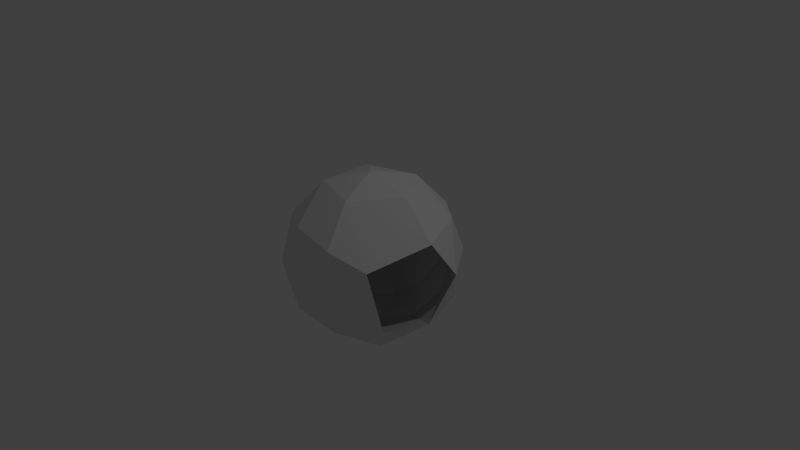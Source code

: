 # Source: cave_walls.blend  (saved by Blender 2.70.0; exported with 4.5.12 LTS)
import bpy
from mathutils import Matrix  # noqa: F401  (used for matrix-valued properties, if any)

bpy.ops.wm.read_factory_settings(use_empty=True)
scene = bpy.context.scene
scene.name = 'Scene'

# ---- collections
col_collection_1 = bpy.data.collections.new('Collection 1'); scene.collection.children.link(col_collection_1)

# ---- world
world_world = bpy.data.worlds.new('World'); scene.world = world_world
world_world.color = (0.05088, 0.05088, 0.05088)
world_world.use_sun_shadow = False
world_world.sun_shadow_jitter_overblur = 0.0
world_world.cycles.sampling_method = 'MANUAL'
world_world.cycles.sample_map_resolution = 256

# ---- cameras
cam_camera = bpy.data.cameras.new('Camera')
cam_camera.clip_end = 100.0
cam_camera.lens = 35.0
cam_camera.sensor_width = 32.0
cam_camera.sensor_height = 18.0
cam_camera.ortho_scale = 7.314
cam_camera.dof.focus_distance = 0.0
cam_camera.dof.aperture_fstop = 128.0

# ---- lights
light_lamp = bpy.data.lights.new('Lamp', 'POINT')
light_lamp.transmission_factor = 0.0
light_lamp.cutoff_distance = 30.0
light_lamp.energy = 100.0
light_lamp.shadow_buffer_clip_start = 1.001
light_lamp.shadow_soft_size = 0.1
light_lamp.shadow_maximum_resolution = 0.006
light_lamp.use_absolute_resolution = True
light_lamp.cycles.use_multiple_importance_sampling = False

# ---- meshes
me_icosphere = bpy.data.meshes.new('Icosphere')
me_icosphere.from_pydata([(0.0, 0.0, -1.0), (0.8482, -0.6162, -0.5242), (-0.2764, -0.6964, -0.4472), (-0.8944, 0.0, -0.4472), (-0.2764, 0.6206, -0.4472), (0.7236, 0.5257, -0.4472), (0.2764, -0.7281, 0.4472), (-0.7236, -0.5257, 0.4472), (-0.7236, 0.5257, 0.4472), (0.2764, 0.6201, 0.4472), (1.048, 1.357e-09, 0.5242), (0.0, 0.0, 1.0), (-0.1625, -0.5, -0.8507), (0.4253, -0.309, -0.8507), (0.2629, -0.6548, -0.5257), (0.9971, 0.0, -0.6162), (0.4253, 0.309, -0.8507), (-0.5257, 0.0, -0.8507), (-0.6882, -0.5, -0.5257), (-0.1625, 0.5, -0.8507), (-0.6882, 0.5, -0.5257), (0.2629, 0.579, -0.5257), (-2.443e-07, 4.524e-10, -1.172), (1.115, 0.3622, -4.064e-08), (0.0, -0.8683, 0.0), (0.7478, -0.7672, 0.3081), (-0.9511, -0.309, 0.0), (-0.5878, -0.809, 0.0), (-0.5878, 0.809, 0.0), (-0.9511, 0.309, 0.0), (0.5878, 0.809, 0.0), (0.0, 0.7281, 0.0), (-0.2629, -0.6865, 0.5257), (-0.8506, 0.0, 0.5257), (-0.2629, 0.5785, 0.5257), (0.6882, 0.5, 0.5257), (0.1625, -0.5, 0.8507), (0.5257, 0.0, 0.8507), (-0.4253, -0.309, 0.8507), (-0.4253, 0.309, 0.8507), (0.1625, 0.5, 0.8507), (-0.324, -0.9971, -0.5242), (-1.048, -1.809e-09, -0.5242), (-0.324, 0.9971, -0.5242), (0.8482, 0.6162, -0.5242), (0.324, -0.9971, 0.5242), (-0.8482, -0.6162, 0.5242), (-0.8482, 0.6162, 0.5242), (0.324, 0.9971, 0.5242), (2.497e-07, 4.524e-10, 1.172), (-0.6162, -1.37e-09, -0.9971), (0.4985, 0.3622, -0.9971), (0.3081, -0.9483, -0.6162), (0.4985, -0.3622, -0.9971), (-0.1904, -0.5861, -0.9971), (-0.8066, -0.5861, -0.6162), (-0.1904, 0.5861, -0.9971), (-0.8066, 0.5861, -0.6162), (0.3081, 0.9483, -0.6162), (5.708e-11, -1.172, 0.0), (-1.115, -0.3622, 4.018e-08), (-0.689, -0.9483, -3.516e-08), (-0.689, 0.9483, -3.653e-08), (-1.115, 0.3622, 4.11e-08), (0.689, 0.9483, 3.288e-08), (0.0, 1.172, -3.196e-09), (-0.3081, -0.9483, 0.6162), (-0.9971, 0.0, 0.6162), (-0.3081, 0.9483, 0.6162), (0.8066, 0.5861, 0.6162), (0.1904, -0.5861, 0.9971), (0.6162, 0.0, 0.9971), (-0.4985, -0.3622, 0.9971), (-0.4985, 0.3622, 0.9971), (0.1904, 0.5861, 0.9971)], [], [(0, 13, 12), (1, 13, 15), (0, 12, 17), (0, 17, 19), (0, 19, 16), (22, 56, 51), (2, 14, 24), (3, 18, 26), (4, 20, 28), (5, 21, 30), (2, 24, 27), (3, 26, 29), (4, 28, 31), (5, 30, 23), (7, 32, 38), (8, 33, 39), (9, 34, 40), (10, 35, 37), (12, 14, 2), (12, 13, 14), (13, 1, 14), (15, 16, 5), (15, 13, 16), (13, 0, 16), (17, 18, 3), (17, 12, 18), (12, 2, 18), (19, 20, 4), (19, 17, 20), (17, 3, 20), (16, 21, 5), (16, 19, 21), (19, 4, 21), (22, 54, 50), (15, 53, 51), (15, 5, 23), (24, 25, 6), (24, 14, 25), (14, 1, 25), (26, 27, 7), (26, 18, 27), (18, 2, 27), (28, 29, 8), (28, 20, 29), (20, 3, 29), (30, 31, 9), (30, 21, 31), (21, 4, 31), (22, 53, 54), (22, 50, 56), (27, 32, 7), (27, 24, 32), (24, 6, 32), (29, 33, 8), (29, 26, 33), (26, 7, 33), (31, 34, 9), (31, 28, 34), (28, 8, 34), (23, 35, 10), (23, 30, 35), (30, 9, 35), (36, 37, 11), (38, 36, 11), (38, 32, 36), (32, 6, 36), (39, 38, 11), (39, 33, 38), (33, 7, 38), (40, 39, 11), (40, 34, 39), (34, 8, 39), (37, 40, 11), (37, 35, 40), (35, 9, 40), (41, 52, 59), (42, 55, 60), (43, 57, 62), (44, 58, 64), (41, 59, 61), (42, 60, 63), (43, 62, 65), (46, 66, 72), (47, 67, 73), (48, 68, 74), (51, 58, 44), (51, 56, 58), (56, 43, 58), (15, 44, 23), (50, 55, 42), (50, 54, 55), (54, 41, 55), (23, 64, 69), (53, 22, 51), (54, 52, 41), (54, 53, 52), (15, 51, 44), (56, 57, 43), (56, 50, 57), (50, 42, 57), (60, 61, 46), (60, 55, 61), (55, 41, 61), (62, 63, 47), (62, 57, 63), (57, 42, 63), (64, 65, 48), (64, 58, 65), (58, 43, 65), (61, 66, 46), (61, 59, 66), (59, 45, 66), (63, 67, 47), (63, 60, 67), (60, 46, 67), (65, 68, 48), (65, 62, 68), (62, 47, 68), (23, 69, 10), (64, 48, 69), (70, 71, 49), (72, 70, 49), (72, 66, 70), (66, 45, 70), (73, 72, 49), (73, 67, 72), (67, 46, 72), (74, 73, 49), (74, 68, 73), (68, 47, 73), (71, 74, 49), (71, 69, 74), (69, 48, 74), (59, 25, 45), (59, 52, 25), (10, 69, 71), (44, 64, 23), (53, 1, 52), (52, 1, 25), (1, 53, 15), (6, 25, 36), (36, 25, 37), (25, 10, 37), (25, 10, 71), (45, 25, 70), (70, 25, 71)])
_ca = me_icosphere.color_attributes.new('Col', 'BYTE_COLOR', 'CORNER')
_ca.data.foreach_set('color', [1.0, 0.0, 0.02122, 1.0, 1.0, 1.0, 1.0, 1.0, 1.0, 0.9911, 0.9911, 1.0, 1.0, 1.0, 1.0, 1.0, 1.0, 1.0, 1.0, 1.0, 1.0, 1.0, 1.0, 1.0, 1.0, 0.0, 0.02122, 1.0, 1.0, 0.9911, 0.9911, 1.0, 1.0, 0.8879, 0.9047, 1.0, 1.0, 0.0, 0.02122, 1.0, 1.0, 0.8879, 0.9047, 1.0, 1.0, 1.0, 1.0, 1.0, 1.0, 0.0, 0.02122, 1.0, 1.0, 1.0, 1.0, 1.0, 1.0, 1.0, 1.0, 1.0, 1.0, 1.0, 1.0, 1.0, 1.0, 1.0, 1.0, 1.0, 1.0, 1.0, 1.0, 1.0, 1.0, 1.0, 1.0, 1.0, 1.0, 0.0003035, 0.02217, 1.0, 1.0, 0.2384, 0.3231, 1.0, 1.0, 0.007499, 0.04092, 1.0, 1.0, 0.0, 0.02122, 1.0, 1.0, 0.0, 0.02122, 1.0, 1.0, 0.5457, 0.6105, 1.0, 1.0, 0.008568, 0.04667, 1.0, 1.0, 0.0, 0.02122, 1.0, 1.0, 1.0, 1.0, 1.0, 1.0, 1.0, 1.0, 1.0, 1.0, 1.0, 1.0, 1.0, 1.0, 1.0, 1.0, 1.0, 1.0, 0.2384, 0.3231, 1.0, 1.0, 0.3763, 0.4508, 1.0, 1.0, 0.007499, 0.04092, 1.0, 1.0, 0.0, 0.02122, 1.0, 1.0, 0.0, 0.02122, 1.0, 1.0, 1.0, 1.0, 1.0, 1.0, 0.7991, 0.8308, 1.0, 1.0, 1.0, 1.0, 1.0, 1.0, 1.0, 1.0, 1.0, 1.0, 1.0, 1.0, 1.0, 1.0, 1.0, 1.0, 1.0, 1.0, 0.02519, 0.07421, 1.0, 1.0, 0.0, 0.02122, 1.0, 1.0, 0.003347, 0.03071, 1.0, 1.0, 0.0, 0.02122, 1.0, 1.0, 0.0, 0.02122, 1.0, 1.0, 0.0, 0.02122, 1.0, 1.0, 1.0, 1.0, 1.0, 1.0, 1.0, 1.0, 1.0, 1.0, 1.0, 1.0, 1.0, 1.0, 1.0, 1.0, 1.0, 1.0, 1.0, 1.0, 1.0, 1.0, 1.0, 1.0, 1.0, 1.0, 0.9911, 0.9911, 1.0, 1.0, 0.0003035, 0.02217, 1.0, 1.0, 1.0, 1.0, 1.0, 1.0, 0.9911, 0.9911, 1.0, 1.0, 1.0, 1.0, 1.0, 1.0, 0.0003035, 0.02217, 1.0, 1.0, 1.0, 1.0, 1.0, 1.0, 0.7011, 0.7454, 1.0, 1.0, 0.0003035, 0.02217, 1.0, 1.0, 1.0, 1.0, 1.0, 1.0, 1.0, 1.0, 1.0, 1.0, 1.0, 1.0, 1.0, 1.0, 0.0, 0.02122, 1.0, 1.0, 1.0, 1.0, 1.0, 1.0, 1.0, 1.0, 1.0, 1.0, 1.0, 1.0, 1.0, 1.0, 0.0, 0.02122, 1.0, 1.0, 1.0, 1.0, 1.0, 1.0, 0.8879, 0.9047, 1.0, 1.0, 0.0, 0.02122, 1.0, 1.0, 0.007499, 0.04092, 1.0, 1.0, 0.8879, 0.9047, 1.0, 1.0, 0.9911, 0.9911, 1.0, 1.0, 0.0, 0.02122, 1.0, 1.0, 0.9911, 0.9911, 1.0, 1.0, 1.0, 1.0, 1.0, 1.0, 0.0, 0.02122, 1.0, 1.0, 1.0, 1.0, 1.0, 1.0, 0.008568, 0.04667, 1.0, 1.0, 1.0, 1.0, 1.0, 1.0, 1.0, 1.0, 1.0, 1.0, 0.8879, 0.9047, 1.0, 1.0, 0.008568, 0.04667, 1.0, 1.0, 0.8879, 0.9047, 1.0, 1.0, 0.007499, 0.04092, 1.0, 1.0, 0.008568, 0.04667, 1.0, 1.0, 1.0, 1.0, 1.0, 1.0, 1.0, 1.0, 1.0, 1.0, 1.0, 1.0, 1.0, 1.0, 1.0, 1.0, 1.0, 1.0, 1.0, 1.0, 1.0, 1.0, 1.0, 1.0, 1.0, 1.0, 1.0, 1.0, 1.0, 1.0, 1.0, 1.0, 1.0, 1.0, 1.0, 1.0, 1.0, 1.0, 1.0, 1.0, 1.0, 1.0, 1.0, 1.0, 1.0, 1.0, 1.0, 1.0, 1.0, 1.0, 0.0, 0.02122, 1.0, 1.0, 1.0, 1.0, 1.0, 1.0, 1.0, 1.0, 1.0, 1.0, 1.0, 1.0, 1.0, 1.0, 1.0, 1.0, 1.0, 1.0, 1.0, 1.0, 1.0, 1.0, 0.2384, 0.3231, 1.0, 1.0, 0.0, 0.02122, 1.0, 1.0, 0.0, 0.02122, 1.0, 1.0, 0.2384, 0.3231, 1.0, 1.0, 0.0003035, 0.02217, 1.0, 1.0, 0.0, 0.02122, 1.0, 1.0, 0.0003035, 0.02217, 1.0, 1.0, 0.7011, 0.7454, 1.0, 1.0, 0.0, 0.02122, 1.0, 1.0, 0.0, 0.02122, 1.0, 1.0, 0.3763, 0.4508, 1.0, 1.0, 0.02519, 0.07421, 1.0, 1.0, 0.0, 0.02122, 1.0, 1.0, 0.0, 0.02122, 1.0, 1.0, 0.3763, 0.4508, 1.0, 1.0, 0.0, 0.02122, 1.0, 1.0, 1.0, 1.0, 1.0, 1.0, 0.3763, 0.4508, 1.0, 1.0, 0.0, 0.02122, 1.0, 1.0, 0.0, 0.02122, 1.0, 1.0, 0.0, 0.02122, 1.0, 1.0, 0.0, 0.02122, 1.0, 1.0, 0.008568, 0.04667, 1.0, 1.0, 0.0, 0.02122, 1.0, 1.0, 0.008568, 0.04667, 1.0, 1.0, 0.007499, 0.04092, 1.0, 1.0, 0.0, 0.02122, 1.0, 1.0, 1.0, 1.0, 1.0, 1.0, 1.0, 1.0, 1.0, 1.0, 1.0, 1.0, 1.0, 1.0, 1.0, 1.0, 1.0, 1.0, 1.0, 1.0, 1.0, 1.0, 1.0, 1.0, 1.0, 1.0, 1.0, 1.0, 1.0, 1.0, 1.0, 1.0, 1.0, 1.0, 1.0, 1.0, 1.0, 1.0, 1.0, 1.0, 1.0, 1.0, 1.0, 1.0, 1.0, 1.0, 1.0, 1.0, 1.0, 1.0, 1.0, 1.0, 1.0, 1.0, 1.0, 1.0, 1.0, 1.0, 1.0, 1.0, 1.0, 1.0, 0.3763, 0.4508, 1.0, 1.0, 0.0, 0.02122, 1.0, 1.0, 0.02519, 0.07421, 1.0, 1.0, 0.3763, 0.4508, 1.0, 1.0, 0.2384, 0.3231, 1.0, 1.0, 0.0, 0.02122, 1.0, 1.0, 0.2384, 0.3231, 1.0, 1.0, 0.0, 0.02122, 1.0, 1.0, 0.0, 0.02122, 1.0, 1.0, 0.0, 0.02122, 1.0, 1.0, 0.0, 0.02122, 1.0, 1.0, 0.0, 0.02122, 1.0, 1.0, 0.0, 0.02122, 1.0, 1.0, 0.0, 0.02122, 1.0, 1.0, 0.0, 0.02122, 1.0, 1.0, 0.0, 0.02122, 1.0, 1.0, 0.02519, 0.07421, 1.0, 1.0, 0.0, 0.02122, 1.0, 1.0, 1.0, 1.0, 1.0, 1.0, 1.0, 1.0, 1.0, 1.0, 1.0, 1.0, 1.0, 1.0, 1.0, 1.0, 1.0, 1.0, 1.0, 1.0, 1.0, 1.0, 1.0, 1.0, 1.0, 1.0, 1.0, 1.0, 1.0, 1.0, 1.0, 1.0, 1.0, 1.0, 1.0, 1.0, 1.0, 1.0, 1.0, 1.0, 1.0, 1.0, 1.0, 1.0, 1.0, 1.0, 1.0, 1.0, 1.0, 1.0, 1.0, 1.0, 1.0, 1.0, 1.0, 1.0, 1.0, 1.0, 1.0, 1.0, 1.0, 1.0, 1.0, 1.0, 1.0, 1.0, 1.0, 1.0, 1.0, 1.0, 1.0, 1.0, 1.0, 1.0, 1.0, 1.0, 1.0, 1.0, 1.0, 1.0, 1.0, 1.0, 1.0, 1.0, 1.0, 1.0, 0.003347, 0.03071, 1.0, 1.0, 0.0, 0.02122, 1.0, 1.0, 1.0, 1.0, 1.0, 1.0, 0.003347, 0.03071, 1.0, 1.0, 0.0, 0.02122, 1.0, 1.0, 0.0, 0.02122, 1.0, 1.0, 0.0, 0.02122, 1.0, 1.0, 0.0, 0.02122, 1.0, 1.0, 0.0, 0.02122, 1.0, 1.0, 1.0, 1.0, 1.0, 1.0, 0.003347, 0.03071, 1.0, 1.0, 1.0, 1.0, 1.0, 1.0, 0.0, 0.02122, 1.0, 1.0, 0.0, 0.02122, 1.0, 1.0, 0.003347, 0.03071, 1.0, 1.0, 0.0, 0.02122, 1.0, 1.0, 0.02519, 0.07421, 1.0, 1.0, 0.003347, 0.03071, 1.0, 1.0, 1.0, 1.0, 1.0, 1.0, 1.0, 1.0, 1.0, 1.0, 1.0, 1.0, 1.0, 1.0, 1.0, 1.0, 1.0, 1.0, 1.0, 1.0, 1.0, 1.0, 1.0, 1.0, 1.0, 1.0, 1.0, 1.0, 1.0, 1.0, 1.0, 1.0, 1.0, 1.0, 1.0, 1.0, 1.0, 1.0, 1.0, 1.0, 1.0, 1.0, 1.0, 1.0, 1.0, 1.0, 1.0, 1.0, 1.0, 1.0, 1.0, 1.0, 1.0, 1.0, 1.0, 1.0, 1.0, 1.0, 1.0, 1.0, 1.0, 1.0, 1.0, 1.0, 1.0, 1.0, 1.0, 1.0, 1.0, 1.0, 1.0, 1.0, 1.0, 1.0, 1.0, 1.0, 1.0, 1.0, 1.0, 1.0, 1.0, 1.0, 1.0, 1.0, 1.0, 1.0, 1.0, 1.0, 1.0, 1.0, 1.0, 1.0, 1.0, 1.0, 1.0, 1.0, 1.0, 1.0, 1.0, 1.0, 1.0, 1.0, 1.0, 1.0, 1.0, 1.0, 1.0, 1.0, 1.0, 1.0, 0.008023, 0.04519, 1.0, 1.0, 0.0, 0.02122, 1.0, 1.0, 0.2961, 0.3712, 1.0, 1.0, 1.0, 1.0, 1.0, 1.0, 1.0, 1.0, 1.0, 1.0, 1.0, 1.0, 1.0, 1.0, 1.0, 1.0, 1.0, 1.0, 1.0, 1.0, 1.0, 1.0, 1.0, 1.0, 1.0, 1.0, 1.0, 1.0, 1.0, 1.0, 1.0, 1.0, 1.0, 1.0, 1.0, 1.0, 1.0, 1.0, 1.0, 1.0, 1.0, 1.0, 1.0, 1.0, 1.0, 1.0, 1.0, 1.0, 1.0, 1.0, 1.0, 1.0, 1.0, 1.0, 1.0, 1.0, 1.0, 1.0, 1.0, 1.0, 1.0, 1.0, 1.0, 1.0, 1.0, 1.0, 1.0, 1.0, 1.0, 1.0, 1.0, 1.0, 1.0, 1.0, 1.0, 1.0, 1.0, 1.0, 1.0, 1.0, 1.0, 1.0, 1.0, 1.0, 1.0, 1.0, 1.0, 1.0, 1.0, 1.0, 1.0, 1.0, 1.0, 1.0, 1.0, 1.0, 1.0, 1.0, 1.0, 1.0, 1.0, 1.0, 1.0, 1.0, 1.0, 1.0, 1.0, 1.0, 1.0, 1.0, 0.0, 0.02122, 1.0, 1.0, 0.008023, 0.04519, 1.0, 1.0, 1.0, 1.0, 1.0, 1.0, 1.0, 1.0, 1.0, 1.0, 1.0, 1.0, 1.0, 1.0, 1.0, 1.0, 1.0, 1.0, 1.0, 1.0, 1.0, 1.0, 1.0, 1.0, 1.0, 1.0, 1.0, 1.0, 1.0, 1.0, 1.0, 1.0, 1.0, 1.0, 1.0, 1.0, 1.0, 1.0, 1.0, 1.0, 1.0, 1.0, 1.0, 1.0, 1.0, 1.0, 0.2961, 0.3712, 1.0, 1.0, 1.0, 1.0, 1.0, 1.0, 1.0, 1.0, 1.0, 1.0, 1.0, 1.0, 1.0, 1.0, 1.0, 1.0, 1.0, 1.0, 1.0, 1.0, 1.0, 1.0, 1.0, 1.0, 1.0, 1.0, 1.0, 1.0, 1.0, 1.0, 1.0, 1.0, 1.0, 1.0, 1.0, 1.0, 1.0, 1.0, 1.0, 1.0, 1.0, 1.0, 0.0, 0.02122, 1.0, 1.0, 1.0, 1.0, 1.0, 1.0, 0.008023, 0.04519, 1.0, 1.0, 1.0, 1.0, 1.0, 1.0, 1.0, 1.0, 1.0, 1.0, 1.0, 1.0, 1.0, 1.0, 1.0, 1.0, 1.0, 1.0, 1.0, 1.0, 1.0, 1.0, 1.0, 1.0, 1.0, 1.0, 1.0, 1.0, 1.0, 1.0, 1.0, 1.0, 1.0, 1.0, 1.0, 1.0, 1.0, 1.0, 1.0, 1.0, 1.0, 1.0, 1.0, 1.0, 1.0, 1.0, 1.0, 1.0, 1.0, 1.0, 1.0, 1.0, 1.0, 1.0, 1.0, 1.0, 1.0, 1.0, 1.0, 1.0, 1.0, 1.0, 1.0, 1.0, 1.0, 1.0, 1.0, 1.0, 1.0, 1.0, 1.0, 1.0, 1.0, 1.0, 1.0, 1.0, 1.0, 1.0, 1.0, 1.0, 1.0, 1.0, 1.0, 1.0, 1.0, 1.0, 1.0, 1.0, 1.0, 1.0, 1.0, 1.0, 1.0, 1.0, 1.0, 1.0, 1.0, 1.0, 1.0, 1.0, 1.0, 1.0, 1.0, 1.0, 1.0, 1.0, 1.0, 1.0, 1.0, 1.0, 1.0, 1.0, 1.0, 1.0, 1.0, 1.0, 1.0, 1.0, 1.0, 1.0, 1.0, 1.0, 1.0, 1.0, 1.0, 1.0, 1.0, 1.0, 1.0, 1.0, 1.0, 1.0, 1.0, 1.0, 1.0, 1.0, 1.0, 1.0, 1.0, 1.0, 1.0, 1.0, 1.0, 1.0, 1.0, 1.0, 1.0, 1.0, 1.0, 1.0, 1.0, 1.0, 1.0, 1.0, 1.0, 1.0, 1.0, 1.0, 1.0, 1.0, 1.0, 1.0, 1.0, 1.0, 1.0, 1.0, 1.0, 1.0, 1.0, 1.0, 1.0, 1.0, 1.0, 1.0, 1.0, 1.0, 1.0, 1.0, 1.0, 1.0, 1.0, 1.0, 1.0, 1.0, 1.0, 1.0, 1.0, 1.0, 1.0, 1.0, 1.0, 1.0, 1.0, 1.0, 1.0, 1.0, 1.0, 1.0, 1.0, 1.0, 1.0, 1.0, 1.0, 1.0, 1.0, 1.0, 1.0, 1.0, 1.0, 1.0, 1.0, 1.0, 1.0, 1.0, 1.0, 1.0, 1.0, 1.0, 1.0, 1.0, 1.0, 1.0, 1.0, 1.0, 1.0, 1.0, 1.0, 1.0, 1.0, 1.0, 1.0, 1.0, 1.0, 1.0, 1.0, 1.0, 1.0, 1.0, 1.0, 1.0, 1.0, 1.0, 1.0, 1.0, 1.0, 1.0, 1.0, 1.0, 1.0, 1.0, 1.0, 1.0, 1.0, 1.0, 1.0, 1.0, 1.0, 1.0, 1.0, 1.0, 1.0, 1.0, 1.0, 1.0, 1.0, 1.0, 0.2961, 0.3712, 1.0, 1.0, 1.0, 1.0, 1.0, 1.0, 1.0, 1.0, 1.0, 1.0, 1.0, 1.0, 1.0, 1.0, 1.0, 1.0, 1.0, 1.0, 1.0, 1.0, 1.0, 1.0, 1.0, 1.0, 1.0, 1.0, 1.0, 1.0, 1.0, 1.0, 1.0, 1.0, 1.0, 1.0, 1.0, 1.0, 1.0, 1.0, 1.0, 1.0, 1.0, 1.0, 1.0, 1.0, 1.0, 1.0, 1.0, 1.0, 1.0, 1.0, 1.0, 1.0, 1.0, 1.0, 1.0, 1.0, 1.0, 1.0, 1.0, 1.0, 1.0, 1.0, 1.0, 1.0, 1.0, 1.0, 1.0, 1.0, 1.0, 1.0, 1.0, 1.0, 1.0, 1.0, 1.0, 1.0, 1.0, 1.0, 1.0, 1.0, 1.0, 1.0, 1.0, 1.0, 1.0, 1.0, 1.0, 1.0, 1.0, 1.0, 1.0, 1.0, 1.0, 1.0, 1.0, 1.0, 1.0, 1.0, 1.0, 1.0, 1.0, 1.0, 1.0, 1.0, 1.0, 1.0, 1.0, 1.0, 1.0, 1.0, 1.0, 1.0, 1.0, 1.0, 1.0, 1.0, 1.0, 1.0, 1.0, 1.0, 1.0, 1.0, 1.0, 1.0, 1.0, 1.0, 1.0, 1.0, 1.0, 1.0, 1.0, 1.0, 1.0, 1.0, 1.0, 1.0, 1.0, 1.0, 1.0, 1.0, 1.0, 1.0, 1.0, 1.0, 1.0, 1.0, 1.0, 1.0, 1.0, 1.0, 1.0, 1.0, 1.0, 1.0, 1.0, 1.0, 1.0, 1.0, 1.0, 1.0, 1.0, 1.0, 1.0, 1.0, 1.0, 1.0, 1.0, 1.0, 1.0, 1.0, 1.0, 1.0, 1.0, 1.0, 1.0, 1.0, 1.0, 1.0, 1.0, 1.0, 1.0, 1.0, 1.0, 1.0, 1.0, 1.0, 1.0, 1.0, 1.0, 1.0, 1.0, 1.0, 1.0, 1.0, 1.0, 1.0, 1.0, 1.0, 1.0, 1.0, 1.0, 1.0, 0.008023, 0.04519, 1.0, 1.0, 0.2961, 0.3712, 1.0, 1.0, 1.0, 1.0, 1.0, 1.0, 1.0, 1.0, 1.0, 1.0, 1.0, 1.0, 1.0, 1.0, 1.0, 1.0, 1.0, 1.0, 1.0, 1.0, 1.0, 1.0, 0.7011, 0.7454, 1.0, 1.0, 0.0, 0.02122, 1.0, 1.0, 0.7011, 0.7454, 1.0, 1.0, 1.0, 1.0, 1.0, 1.0, 0.0, 0.02122, 1.0, 1.0, 0.0, 0.02122, 1.0, 1.0, 0.2384, 0.314, 1.0, 1.0, 0.0, 0.02122, 1.0, 1.0, 1.0, 1.0, 1.0, 1.0, 1.0, 1.0, 1.0, 1.0, 1.0, 1.0, 1.0, 1.0, 1.0, 1.0, 1.0, 1.0, 1.0, 1.0, 1.0, 1.0, 1.0, 1.0, 1.0, 1.0, 0.2384, 0.314, 1.0, 1.0, 1.0, 1.0, 1.0, 1.0, 1.0, 1.0, 1.0, 1.0, 1.0, 1.0, 1.0, 1.0, 1.0, 1.0, 1.0, 1.0, 1.0, 1.0, 1.0, 1.0, 1.0, 1.0, 1.0, 1.0, 0.2384, 0.314, 1.0, 1.0, 1.0, 1.0, 1.0])
me_icosphere.use_remesh_preserve_volume = False
me_icosphere.use_remesh_preserve_attributes = False
me_icosphere.use_mirror_vertex_groups = False
me_icosphere.update()

# ---- objects
ob_icosphere = bpy.data.objects.new('Icosphere', me_icosphere)
ob_lamp = bpy.data.objects.new('Lamp', light_lamp)
ob_camera = bpy.data.objects.new('Camera', cam_camera)

# ---- transforms, parenting, visibility, modifiers, constraints
ob_icosphere.location = (0.0, 0.0, 0.0)
ob_icosphere.lineart.crease_threshold = 0.0
ob_lamp.location = (4.076, 1.005, 5.904)
ob_lamp.rotation_euler = (0.6503, 0.05522, 1.866)
ob_lamp.lock_rotations_4d = False
ob_lamp.empty_display_type = 'ARROWS'
ob_lamp.color = (0.0, 0.0, 0.0, 0.0)
ob_lamp.lineart.crease_threshold = 0.0
ob_camera.location = (7.481, -6.508, 5.344)
ob_camera.rotation_euler = (1.109, 0.01082, 0.8149)
ob_camera.lock_rotations_4d = False
ob_camera.empty_display_type = 'ARROWS'
ob_camera.color = (0.0, 0.0, 0.0, 0.0)
ob_camera.display_type = 'WIRE'
ob_camera.lineart.crease_threshold = 0.0

# ---- collection membership
col_collection_1.objects.link(ob_icosphere)
col_collection_1.objects.link(ob_lamp)
col_collection_1.objects.link(ob_camera)

# ---- scene / render settings (as saved in the file)
scene.camera = ob_camera
scene.frame_start = 1; scene.frame_end = 250; scene.frame_set(1)
scene.render.engine = 'BLENDER_EEVEE_NEXT'
scene.render.resolution_percentage = 50
scene.render.dither_intensity = 0.0
scene.cycles.use_denoising = False
scene.cycles.samples = 10
scene.cycles.sampling_pattern = 'TABULATED_SOBOL'
scene.cycles.light_sampling_threshold = 0.0
scene.cycles.use_adaptive_sampling = False
scene.cycles.use_light_tree = False
scene.cycles.blur_glossy = 0.0
scene.cycles.volume_bounces = 1
scene.cycles.pixel_filter_type = 'GAUSSIAN'
scene.cycles.sample_clamp_indirect = 0.0
scene.view_settings.view_transform = 'Standard'
bpy.context.view_layer.update()
